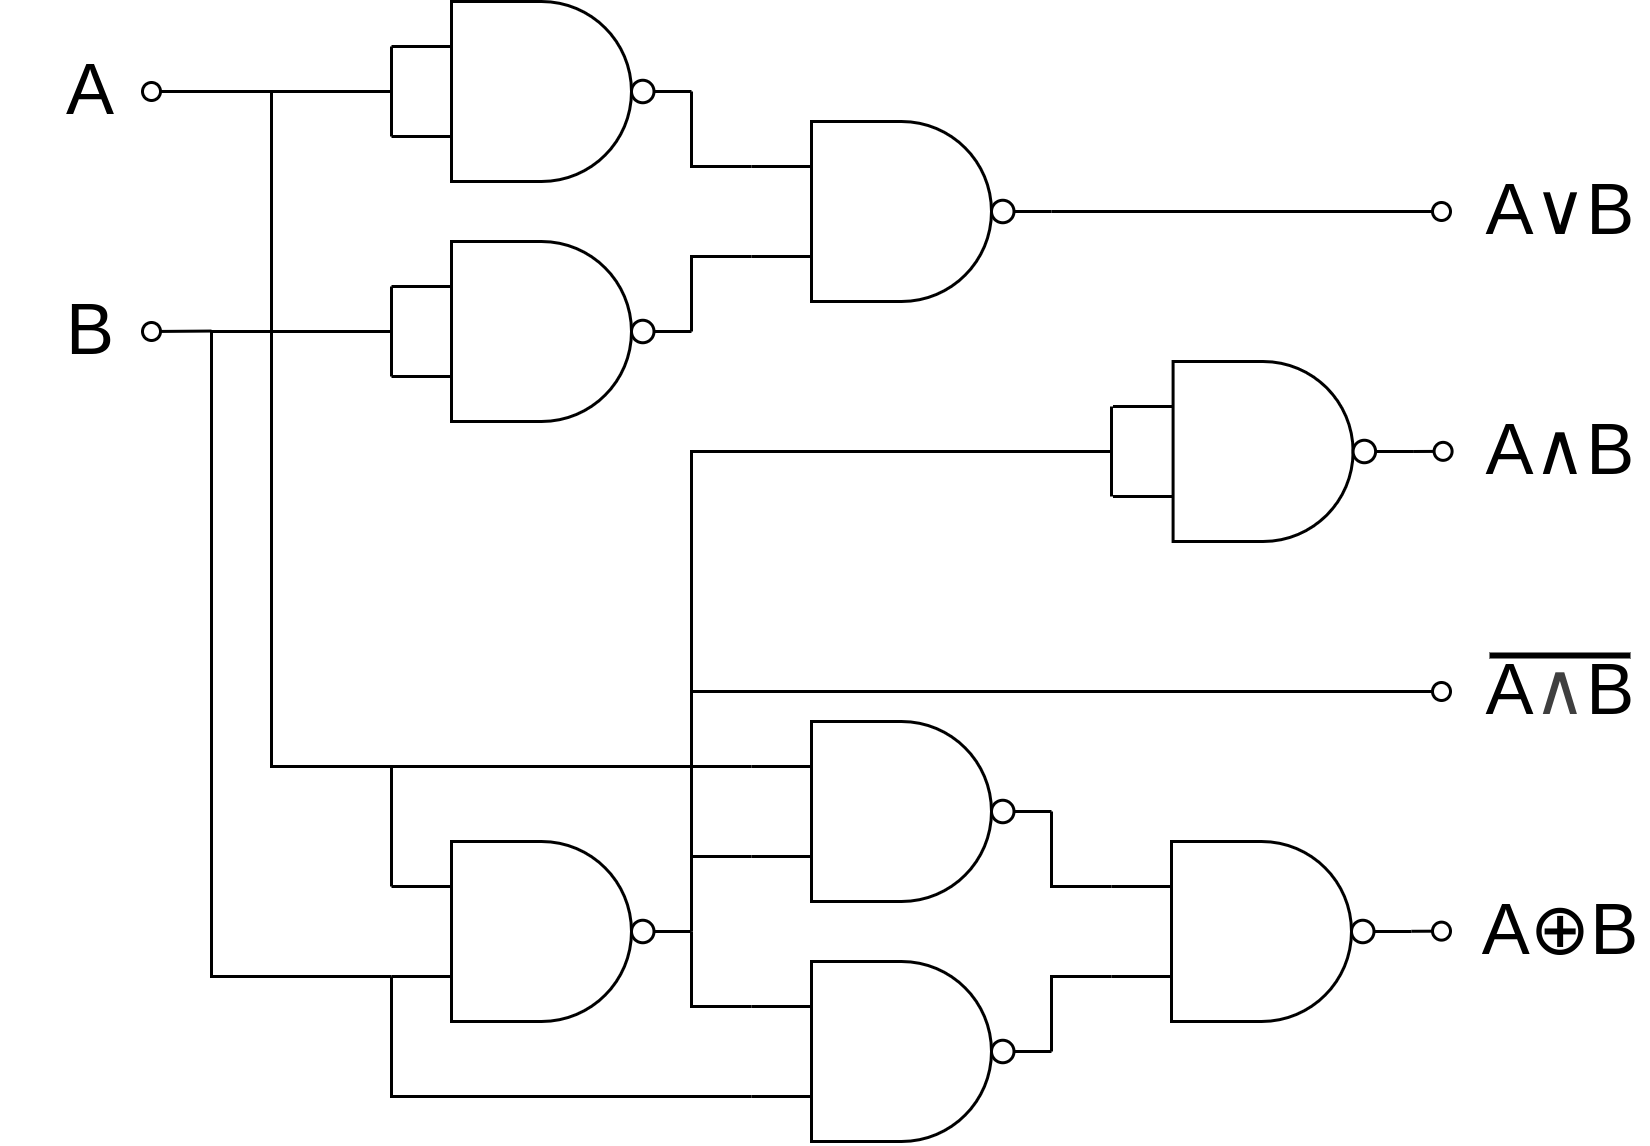

The diagram above was exported from draw.io. Its source (the exported page's mxGraphModel, read from the mxfile embedded in the PNG):
<mxGraphModel dx="2003" dy="1181" grid="1" gridSize="10" guides="1" tooltips="1" connect="1" arrows="1" fold="1" page="1" pageScale="1" pageWidth="1654" pageHeight="1169" math="0" shadow="0">
  <root>
    <mxCell id="0" />
    <mxCell id="1" parent="0" />
    <mxCell id="2" value="" style="verticalLabelPosition=bottom;shadow=0;dashed=0;align=center;html=1;verticalAlign=top;shape=mxgraph.electrical.logic_gates.logic_gate;operation=and;negating=1;negSize=0.15;" vertex="1" parent="1">
      <mxGeometry x="80" y="180" width="100" height="60" as="geometry" />
    </mxCell>
    <mxCell id="3" value="" style="verticalLabelPosition=bottom;shadow=0;dashed=0;align=center;html=1;verticalAlign=top;shape=mxgraph.electrical.logic_gates.logic_gate;operation=and;negating=1;negSize=0.15;" vertex="1" parent="1">
      <mxGeometry x="80" y="260" width="100" height="60" as="geometry" />
    </mxCell>
    <mxCell id="26" style="edgeStyle=none;html=1;exitX=1;exitY=0.5;exitDx=0;exitDy=0;exitPerimeter=0;endArrow=oval;endFill=0;" edge="1" parent="1" source="4">
      <mxGeometry relative="1" as="geometry">
        <mxPoint x="430" y="250" as="targetPoint" />
      </mxGeometry>
    </mxCell>
    <mxCell id="4" value="" style="verticalLabelPosition=bottom;shadow=0;dashed=0;align=center;html=1;verticalAlign=top;shape=mxgraph.electrical.logic_gates.logic_gate;operation=and;negating=1;negSize=0.15;" vertex="1" parent="1">
      <mxGeometry x="200" y="220" width="100" height="60" as="geometry" />
    </mxCell>
    <mxCell id="5" value="" style="verticalLabelPosition=bottom;shadow=0;dashed=0;align=center;html=1;verticalAlign=top;shape=mxgraph.electrical.logic_gates.logic_gate;operation=and;negating=1;negSize=0.15;" vertex="1" parent="1">
      <mxGeometry x="80" y="460" width="100" height="60" as="geometry" />
    </mxCell>
    <mxCell id="6" value="" style="verticalLabelPosition=bottom;shadow=0;dashed=0;align=center;html=1;verticalAlign=top;shape=mxgraph.electrical.logic_gates.logic_gate;operation=and;negating=1;negSize=0.15;" vertex="1" parent="1">
      <mxGeometry x="200" y="420" width="100" height="60" as="geometry" />
    </mxCell>
    <mxCell id="7" value="" style="verticalLabelPosition=bottom;shadow=0;dashed=0;align=center;html=1;verticalAlign=top;shape=mxgraph.electrical.logic_gates.logic_gate;operation=and;negating=1;negSize=0.15;" vertex="1" parent="1">
      <mxGeometry x="200" y="500" width="100" height="60" as="geometry" />
    </mxCell>
    <mxCell id="8" value="" style="verticalLabelPosition=bottom;shadow=0;dashed=0;align=center;html=1;verticalAlign=top;shape=mxgraph.electrical.logic_gates.logic_gate;operation=and;negating=1;negSize=0.15;" vertex="1" parent="1">
      <mxGeometry x="320" y="460" width="100" height="60" as="geometry" />
    </mxCell>
    <mxCell id="28" style="edgeStyle=none;html=1;exitX=1;exitY=0.5;exitDx=0;exitDy=0;exitPerimeter=0;endArrow=oval;endFill=0;" edge="1" parent="1" source="9">
      <mxGeometry relative="1" as="geometry">
        <mxPoint x="430.53" y="329.95121951219517" as="targetPoint" />
      </mxGeometry>
    </mxCell>
    <mxCell id="9" value="" style="verticalLabelPosition=bottom;shadow=0;dashed=0;align=center;html=1;verticalAlign=top;shape=mxgraph.electrical.logic_gates.logic_gate;operation=and;negating=1;negSize=0.15;" vertex="1" parent="1">
      <mxGeometry x="320.53" y="300" width="100" height="60" as="geometry" />
    </mxCell>
    <mxCell id="10" value="" style="endArrow=none;html=1;exitX=0;exitY=0.75;exitDx=0;exitDy=0;exitPerimeter=0;entryX=1;entryY=0.5;entryDx=0;entryDy=0;entryPerimeter=0;rounded=0;curved=0;" edge="1" parent="1" source="6" target="5">
      <mxGeometry width="50" height="50" relative="1" as="geometry">
        <mxPoint x="210" y="550" as="sourcePoint" />
        <mxPoint x="190" y="490" as="targetPoint" />
        <Array as="points">
          <mxPoint x="180" y="465" />
        </Array>
      </mxGeometry>
    </mxCell>
    <mxCell id="13" value="" style="endArrow=none;html=1;exitX=0;exitY=0.25;exitDx=0;exitDy=0;exitPerimeter=0;rounded=0;curved=0;" edge="1" parent="1" source="7">
      <mxGeometry width="50" height="50" relative="1" as="geometry">
        <mxPoint x="200" y="520" as="sourcePoint" />
        <mxPoint x="180" y="490" as="targetPoint" />
        <Array as="points">
          <mxPoint x="180" y="515" />
        </Array>
      </mxGeometry>
    </mxCell>
    <mxCell id="16" value="" style="endArrow=none;html=1;exitX=0;exitY=0.75;exitDx=0;exitDy=0;exitPerimeter=0;rounded=0;curved=0;" edge="1" parent="1" source="8">
      <mxGeometry width="50" height="50" relative="1" as="geometry">
        <mxPoint x="320" y="510" as="sourcePoint" />
        <mxPoint x="300" y="530" as="targetPoint" />
        <Array as="points">
          <mxPoint x="300" y="505" />
        </Array>
      </mxGeometry>
    </mxCell>
    <mxCell id="17" value="" style="endArrow=none;html=1;exitX=0;exitY=0.75;exitDx=0;exitDy=0;exitPerimeter=0;rounded=0;curved=0;entryX=1;entryY=0.5;entryDx=0;entryDy=0;entryPerimeter=0;" edge="1" parent="1" target="6">
      <mxGeometry width="50" height="50" relative="1" as="geometry">
        <mxPoint x="320" y="475" as="sourcePoint" />
        <mxPoint x="300" y="500" as="targetPoint" />
        <Array as="points">
          <mxPoint x="300" y="475" />
        </Array>
      </mxGeometry>
    </mxCell>
    <mxCell id="18" value="" style="endArrow=none;html=1;exitX=0;exitY=0.75;exitDx=0;exitDy=0;exitPerimeter=0;rounded=0;curved=0;" edge="1" parent="1">
      <mxGeometry width="50" height="50" relative="1" as="geometry">
        <mxPoint x="200" y="265" as="sourcePoint" />
        <mxPoint x="180" y="290" as="targetPoint" />
        <Array as="points">
          <mxPoint x="180" y="265" />
        </Array>
      </mxGeometry>
    </mxCell>
    <mxCell id="19" value="" style="endArrow=none;html=1;exitX=0;exitY=0.75;exitDx=0;exitDy=0;exitPerimeter=0;rounded=0;curved=0;entryX=1;entryY=0.5;entryDx=0;entryDy=0;entryPerimeter=0;" edge="1" parent="1">
      <mxGeometry width="50" height="50" relative="1" as="geometry">
        <mxPoint x="200" y="235" as="sourcePoint" />
        <mxPoint x="180" y="210" as="targetPoint" />
        <Array as="points">
          <mxPoint x="180" y="235" />
        </Array>
      </mxGeometry>
    </mxCell>
    <mxCell id="20" value="" style="endArrow=none;html=1;exitX=0;exitY=0.75;exitDx=0;exitDy=0;exitPerimeter=0;rounded=0;curved=0;entryX=0;entryY=0.25;entryDx=0;entryDy=0;entryPerimeter=0;" edge="1" parent="1" target="5">
      <mxGeometry width="50" height="50" relative="1" as="geometry">
        <mxPoint x="200" y="435" as="sourcePoint" />
        <mxPoint x="130" y="435" as="targetPoint" />
        <Array as="points">
          <mxPoint x="80" y="435" />
        </Array>
      </mxGeometry>
    </mxCell>
    <mxCell id="21" value="" style="endArrow=none;html=1;exitX=0;exitY=0.75;exitDx=0;exitDy=0;exitPerimeter=0;rounded=0;curved=0;entryX=0;entryY=0.75;entryDx=0;entryDy=0;entryPerimeter=0;" edge="1" parent="1" target="5">
      <mxGeometry width="50" height="50" relative="1" as="geometry">
        <mxPoint x="200" y="545" as="sourcePoint" />
        <mxPoint x="80" y="585" as="targetPoint" />
        <Array as="points">
          <mxPoint x="80" y="545" />
        </Array>
      </mxGeometry>
    </mxCell>
    <mxCell id="22" value="" style="endArrow=none;html=1;entryX=0;entryY=0.25;entryDx=0;entryDy=0;entryPerimeter=0;exitX=0;exitY=0.75;exitDx=0;exitDy=0;exitPerimeter=0;" edge="1" parent="1" source="3" target="3">
      <mxGeometry width="50" height="50" relative="1" as="geometry">
        <mxPoint x="80" y="300" as="sourcePoint" />
        <mxPoint x="130" y="320" as="targetPoint" />
      </mxGeometry>
    </mxCell>
    <mxCell id="23" value="" style="endArrow=none;html=1;entryX=0;entryY=0.25;entryDx=0;entryDy=0;entryPerimeter=0;exitX=0;exitY=0.75;exitDx=0;exitDy=0;exitPerimeter=0;" edge="1" parent="1">
      <mxGeometry width="50" height="50" relative="1" as="geometry">
        <mxPoint x="80" y="225" as="sourcePoint" />
        <mxPoint x="80" y="195" as="targetPoint" />
      </mxGeometry>
    </mxCell>
    <mxCell id="24" value="" style="endArrow=none;html=1;entryX=0;entryY=0.25;entryDx=0;entryDy=0;entryPerimeter=0;exitX=0;exitY=0.75;exitDx=0;exitDy=0;exitPerimeter=0;" edge="1" parent="1">
      <mxGeometry width="50" height="50" relative="1" as="geometry">
        <mxPoint x="320" y="345" as="sourcePoint" />
        <mxPoint x="320" y="315" as="targetPoint" />
      </mxGeometry>
    </mxCell>
    <mxCell id="25" value="" style="endArrow=none;html=1;rounded=0;curved=0;" edge="1" parent="1">
      <mxGeometry width="50" height="50" relative="1" as="geometry">
        <mxPoint x="180" y="470" as="sourcePoint" />
        <mxPoint x="320" y="330" as="targetPoint" />
        <Array as="points">
          <mxPoint x="180" y="330" />
        </Array>
      </mxGeometry>
    </mxCell>
    <mxCell id="29" style="edgeStyle=none;html=1;exitX=1;exitY=0.5;exitDx=0;exitDy=0;exitPerimeter=0;endArrow=oval;endFill=0;" edge="1" parent="1">
      <mxGeometry relative="1" as="geometry">
        <mxPoint x="430" y="489.8812195121952" as="targetPoint" />
        <mxPoint x="420" y="489.93" as="sourcePoint" />
      </mxGeometry>
    </mxCell>
    <mxCell id="30" style="edgeStyle=none;html=1;exitX=1;exitY=0.5;exitDx=0;exitDy=0;exitPerimeter=0;endArrow=oval;endFill=0;" edge="1" parent="1">
      <mxGeometry relative="1" as="geometry">
        <mxPoint x="430" y="410" as="targetPoint" />
        <mxPoint x="180" y="410" as="sourcePoint" />
      </mxGeometry>
    </mxCell>
    <mxCell id="31" value="" style="endArrow=none;html=1;endFill=0;rounded=0;curved=0;" edge="1" parent="1">
      <mxGeometry width="50" height="50" relative="1" as="geometry">
        <mxPoint x="80" y="435" as="sourcePoint" />
        <mxPoint x="80" y="210" as="targetPoint" />
        <Array as="points">
          <mxPoint x="40" y="435" />
          <mxPoint x="40" y="210" />
        </Array>
      </mxGeometry>
    </mxCell>
    <mxCell id="32" value="" style="endArrow=none;html=1;endFill=0;rounded=0;curved=0;exitX=0;exitY=0.75;exitDx=0;exitDy=0;exitPerimeter=0;" edge="1" parent="1" source="5">
      <mxGeometry width="50" height="50" relative="1" as="geometry">
        <mxPoint x="60" y="520" as="sourcePoint" />
        <mxPoint x="80" y="290" as="targetPoint" />
        <Array as="points">
          <mxPoint x="20" y="505" />
          <mxPoint x="20" y="290" />
        </Array>
      </mxGeometry>
    </mxCell>
    <mxCell id="34" value="" style="endArrow=none;html=1;startArrow=oval;startFill=0;" edge="1" parent="1">
      <mxGeometry width="50" height="50" relative="1" as="geometry">
        <mxPoint y="210" as="sourcePoint" />
        <mxPoint x="40" y="210" as="targetPoint" />
      </mxGeometry>
    </mxCell>
    <mxCell id="35" value="" style="endArrow=none;html=1;startArrow=oval;startFill=0;" edge="1" parent="1">
      <mxGeometry width="50" height="50" relative="1" as="geometry">
        <mxPoint y="290" as="sourcePoint" />
        <mxPoint x="20" y="289.85" as="targetPoint" />
      </mxGeometry>
    </mxCell>
    <mxCell id="36" value="&lt;font style=&quot;font-size: 24px;&quot;&gt;A&lt;/font&gt;" style="text;html=1;align=center;verticalAlign=middle;whiteSpace=wrap;rounded=0;" vertex="1" parent="1">
      <mxGeometry x="-50" y="195" width="60" height="30" as="geometry" />
    </mxCell>
    <mxCell id="37" value="&lt;font style=&quot;font-size: 24px;&quot;&gt;B&lt;/font&gt;" style="text;html=1;align=center;verticalAlign=middle;whiteSpace=wrap;rounded=0;" vertex="1" parent="1">
      <mxGeometry x="-50" y="275" width="60" height="30" as="geometry" />
    </mxCell>
    <mxCell id="38" value="&lt;font style=&quot;font-size: 24px;&quot;&gt;A⊕B&lt;/font&gt;" style="text;html=1;align=center;verticalAlign=middle;whiteSpace=wrap;rounded=0;" vertex="1" parent="1">
      <mxGeometry x="440" y="475" width="60" height="30" as="geometry" />
    </mxCell>
    <mxCell id="40" value="&lt;font style=&quot;font-size: 24px;&quot;&gt;A&lt;span style=&quot;color: rgb(63, 63, 63);&quot;&gt;∧&lt;/span&gt;B&lt;/font&gt;" style="text;html=1;align=center;verticalAlign=middle;whiteSpace=wrap;rounded=0;fillColor=none;" vertex="1" parent="1">
      <mxGeometry x="440" y="390" width="60" height="40" as="geometry" />
    </mxCell>
    <mxCell id="41" value="&lt;font style=&quot;font-size: 24px;&quot;&gt;A&lt;span class=&quot;mord&quot;&gt;&lt;span class=&quot;mord&quot;&gt;∧&lt;/span&gt;&lt;/span&gt;&lt;span class=&quot;pstrut&quot;&gt;&lt;/span&gt;&lt;span class=&quot;overline-line&quot;&gt;&lt;/span&gt;&lt;span style=&quot;font-family: monospace; font-size: 0px; text-align: start; text-wrap-mode: nowrap;&quot;&gt;%3CmxGraphModel%3E%3Croot%3E%3CmxCell%20id%3D%220%22%2F%3E%3CmxCell%20id%3D%221%22%20parent%3D%220%22%2F%3E%3CmxCell%20id%3D%222%22%20value%3D%22%26lt%3Bfont%20style%3D%26quot%3Bfont-size%3A%2024px%3B%26quot%3B%26gt%3BAB%26lt%3B%2Ffont%26gt%3B%22%20style%3D%22text%3Bhtml%3D1%3Balign%3Dcenter%3BverticalAlign%3Dmiddle%3BwhiteSpace%3Dwrap%3Brounded%3D0%3B%22%20vertex%3D%221%22%20parent%3D%221%22%3E%3CmxGeometry%20x%3D%22440%22%20y%3D%22390%22%20width%3D%2260%22%20height%3D%2240%22%20as%3D%22geometry%22%2F%3E%3C%2FmxCell%3E%3C%2Froot%3E%3C%2FmxGraphModel%3E&lt;/span&gt;B&lt;/font&gt;" style="text;html=1;align=center;verticalAlign=middle;whiteSpace=wrap;rounded=0;" vertex="1" parent="1">
      <mxGeometry x="440" y="310" width="60" height="40" as="geometry" />
    </mxCell>
    <mxCell id="42" value="&lt;font style=&quot;font-size: 24px;&quot;&gt;A∨&lt;span style=&quot;font-family: monospace; font-size: 0px; text-align: start; text-wrap-mode: nowrap;&quot;&gt;%3CmxGraphModel%3E%3Croot%3E%3CmxCell%20id%3D%220%22%2F%3E%3CmxCell%20id%3D%221%22%20parent%3D%220%22%2F%3E%3CmxCell%20id%3D%222%22%20value%3D%22%26lt%3Bfont%20style%3D%26quot%3Bfont-size%3A%2024px%3B%26quot%3B%26gt%3BAB%26lt%3B%2Ffont%26gt%3B%22%20style%3D%22text%3Bhtml%3D1%3Balign%3Dcenter%3BverticalAlign%3Dmiddle%3BwhiteSpace%3Dwrap%3Brounded%3D0%3B%22%20vertex%3D%221%22%20parent%3D%221%22%3E%3CmxGeometry%20x%3D%22440%22%20y%3D%22390%22%20width%3D%2260%22%20height%3D%2240%22%20as%3D%22geometry%22%2F%3E%3C%2FmxCell%3E%3C%2Froot%3E%3C%2FmxGraphModel%3&lt;/span&gt;B&lt;/font&gt;" style="text;html=1;align=center;verticalAlign=middle;whiteSpace=wrap;rounded=0;" vertex="1" parent="1">
      <mxGeometry x="440" y="230" width="60" height="40" as="geometry" />
    </mxCell>
    <mxCell id="43" value="" style="endArrow=none;html=1;strokeWidth=2;" edge="1" parent="1">
      <mxGeometry width="50" height="50" relative="1" as="geometry">
        <mxPoint x="446" y="398" as="sourcePoint" />
        <mxPoint x="493" y="398" as="targetPoint" />
      </mxGeometry>
    </mxCell>
  </root>
</mxGraphModel>